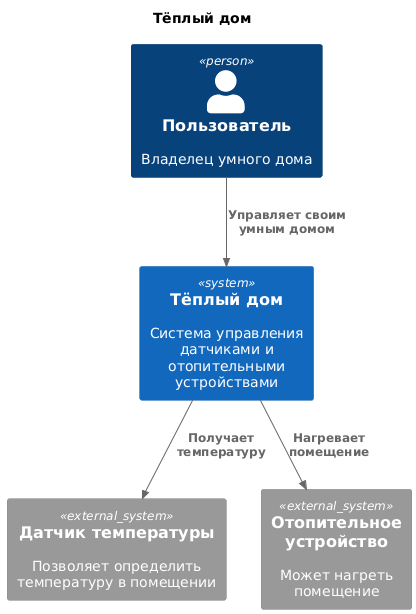

The diagram above was rendered by PlantUML. Its source (embedded in the PNG):
@startuml "current-warmhouse-context"
!include ../C4_Context.puml

title "Тёплый дом"

top to bottom direction

Person(user, "Пользователь", "Владелец умного дома")
System(system, "Тёплый дом", "Система управления датчиками и отопительными устройствами")

System_Ext(sensor, "Датчик температуры", "Позволяет определить температуру в помещении")
System_Ext(device, "Отопительное устройство", "Может нагреть помещение")

Rel(user, system, "Управляет своим умным домом")
Rel(system, sensor, "Получает температуру")
Rel(system, device, "Нагревает помещение")

@enduml